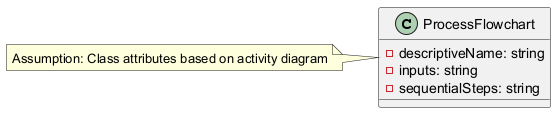

The diagram above was rendered by PlantUML. Its source (embedded in the PNG):
@startuml
class ProcessFlowchart {
  - descriptiveName: string
  - inputs: string
  - sequentialSteps: string
}
note left of ProcessFlowchart: Assumption: Class attributes based on activity diagram
@enduml